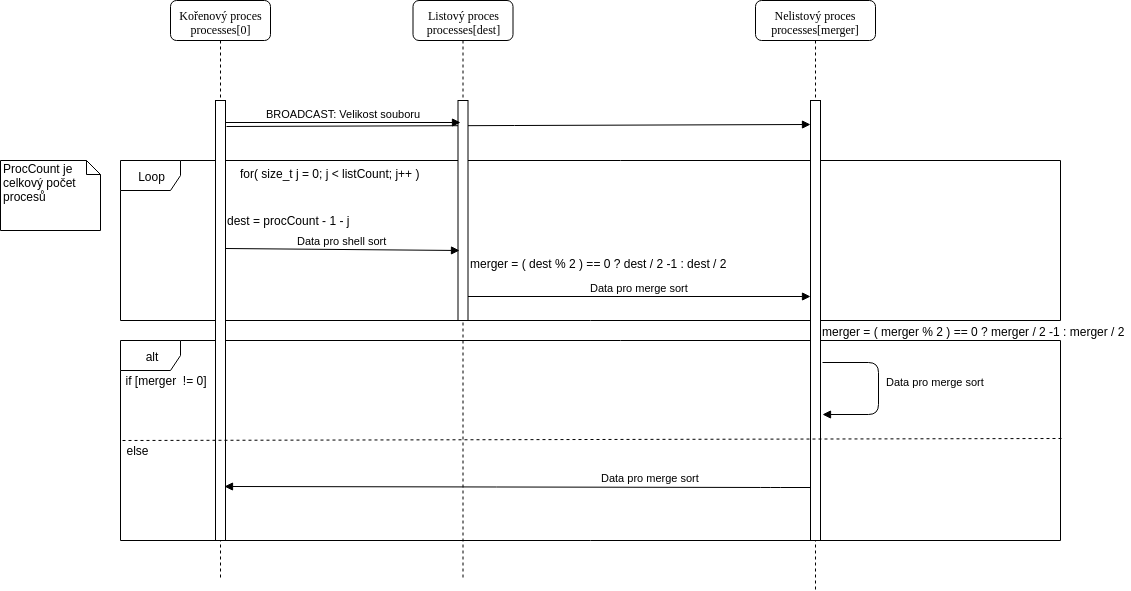

The diagram above was exported from draw.io. Its source (the exported page's mxGraphModel, read from the mxfile embedded in the PNG):
<mxGraphModel dx="1159" dy="621" grid="1" gridSize="10" guides="1" tooltips="1" connect="1" arrows="1" fold="1" page="1" pageScale="1" pageWidth="1100" pageHeight="850" background="#ffffff" math="0" shadow="0">
  <root>
    <mxCell id="0" />
    <mxCell id="1" parent="0" />
    <mxCell id="OzBHx7uJEptJ5HYYZJ5_-22" value="alt" style="shape=umlFrame;whiteSpace=wrap;html=1;" vertex="1" parent="1">
      <mxGeometry x="150" y="420" width="940" height="200" as="geometry" />
    </mxCell>
    <mxCell id="1pzC0Cea-xP-FQImrg1M-4" value="" style="html=1;verticalAlign=bottom;endArrow=block;exitX=1.112;exitY=0.059;exitDx=0;exitDy=0;exitPerimeter=0;entryX=0.013;entryY=0.054;entryDx=0;entryDy=0;entryPerimeter=0;" parent="1" source="QJ_o1t09qERG-NTkXB-T-6" edge="1" target="7baba1c4bc27f4b0-13">
      <mxGeometry x="-0.3594" y="-60" width="80" relative="1" as="geometry">
        <mxPoint x="253" y="224" as="sourcePoint" />
        <mxPoint x="893" y="210" as="targetPoint" />
        <Array as="points" />
        <mxPoint x="-60" y="-60" as="offset" />
      </mxGeometry>
    </mxCell>
    <mxCell id="OzBHx7uJEptJ5HYYZJ5_-9" value="Loop&lt;br&gt;" style="shape=umlFrame;whiteSpace=wrap;html=1;" vertex="1" parent="1">
      <mxGeometry x="150" y="240" width="940" height="160" as="geometry" />
    </mxCell>
    <mxCell id="7baba1c4bc27f4b0-2" value="Listový proces&lt;br&gt;processes[dest]&lt;br&gt;" style="shape=umlLifeline;perimeter=lifelinePerimeter;whiteSpace=wrap;html=1;container=1;collapsible=0;recursiveResize=0;outlineConnect=0;rounded=1;shadow=0;comic=0;labelBackgroundColor=none;strokeColor=#000000;strokeWidth=1;fillColor=#FFFFFF;fontFamily=Verdana;fontSize=12;fontColor=#000000;align=center;" parent="1" vertex="1">
      <mxGeometry x="442.5" y="80" width="100" height="580" as="geometry" />
    </mxCell>
    <mxCell id="7baba1c4bc27f4b0-10" value="" style="html=1;points=[];perimeter=orthogonalPerimeter;rounded=0;shadow=0;comic=0;labelBackgroundColor=none;strokeColor=#000000;strokeWidth=1;fillColor=#FFFFFF;fontFamily=Verdana;fontSize=12;fontColor=#000000;align=center;" parent="7baba1c4bc27f4b0-2" vertex="1">
      <mxGeometry x="45" y="100" width="10" height="220" as="geometry" />
    </mxCell>
    <mxCell id="7baba1c4bc27f4b0-3" value="Nelistový proces&lt;br&gt;processes[merger]&lt;br&gt;" style="shape=umlLifeline;perimeter=lifelinePerimeter;whiteSpace=wrap;html=1;container=1;collapsible=0;recursiveResize=0;outlineConnect=0;rounded=1;shadow=0;comic=0;labelBackgroundColor=none;strokeColor=#000000;strokeWidth=1;fillColor=#FFFFFF;fontFamily=Verdana;fontSize=12;fontColor=#000000;align=center;" parent="1" vertex="1">
      <mxGeometry x="785" y="80" width="120" height="590" as="geometry" />
    </mxCell>
    <mxCell id="7baba1c4bc27f4b0-13" value="" style="html=1;points=[];perimeter=orthogonalPerimeter;rounded=0;shadow=0;comic=0;labelBackgroundColor=none;strokeColor=#000000;strokeWidth=1;fillColor=#FFFFFF;fontFamily=Verdana;fontSize=12;fontColor=#000000;align=center;" parent="7baba1c4bc27f4b0-3" vertex="1">
      <mxGeometry x="55" y="100" width="10" height="440" as="geometry" />
    </mxCell>
    <mxCell id="OzBHx7uJEptJ5HYYZJ5_-32" value="Data pro merge sort&lt;br&gt;" style="html=1;verticalAlign=bottom;endArrow=block;entryX=0.947;entryY=0.748;entryDx=0;entryDy=0;entryPerimeter=0;exitX=0.947;exitY=0.623;exitDx=0;exitDy=0;exitPerimeter=0;" edge="1" parent="7baba1c4bc27f4b0-3">
      <mxGeometry x="0.3171" y="-62" width="80" relative="1" as="geometry">
        <mxPoint x="67" y="362" as="sourcePoint" />
        <mxPoint x="67" y="414" as="targetPoint" />
        <Array as="points">
          <mxPoint x="123" y="362" />
          <mxPoint x="123" y="414" />
        </Array>
        <mxPoint x="57" y="38" as="offset" />
      </mxGeometry>
    </mxCell>
    <mxCell id="QJ_o1t09qERG-NTkXB-T-5" value="Kořenový proces&lt;br&gt;processes[0]&lt;br&gt;" style="shape=umlLifeline;perimeter=lifelinePerimeter;whiteSpace=wrap;html=1;container=1;collapsible=0;recursiveResize=0;outlineConnect=0;rounded=1;shadow=0;comic=0;labelBackgroundColor=none;strokeColor=#000000;strokeWidth=1;fillColor=#FFFFFF;fontFamily=Verdana;fontSize=12;fontColor=#000000;align=center;" parent="1" vertex="1">
      <mxGeometry x="200" y="80" width="100" height="580" as="geometry" />
    </mxCell>
    <mxCell id="QJ_o1t09qERG-NTkXB-T-6" value="" style="html=1;points=[];perimeter=orthogonalPerimeter;rounded=0;shadow=0;comic=0;labelBackgroundColor=none;strokeColor=#000000;strokeWidth=1;fillColor=#FFFFFF;fontFamily=Verdana;fontSize=12;fontColor=#000000;align=center;" parent="QJ_o1t09qERG-NTkXB-T-5" vertex="1">
      <mxGeometry x="45" y="100" width="10" height="440" as="geometry" />
    </mxCell>
    <mxCell id="1pzC0Cea-xP-FQImrg1M-3" value="BROADCAST: Velikost souboru&lt;br&gt;" style="html=1;verticalAlign=bottom;endArrow=block;" parent="1" edge="1">
      <mxGeometry width="80" relative="1" as="geometry">
        <mxPoint x="255" y="202" as="sourcePoint" />
        <mxPoint x="490" y="202" as="targetPoint" />
      </mxGeometry>
    </mxCell>
    <mxCell id="OzBHx7uJEptJ5HYYZJ5_-15" value="for( size_t j = 0; j &amp;lt; listCount; j++ )" style="text;html=1;" vertex="1" parent="1">
      <mxGeometry x="267.5" y="240" width="220" height="30" as="geometry" />
    </mxCell>
    <mxCell id="OzBHx7uJEptJ5HYYZJ5_-18" value="Data pro shell sort&lt;br&gt;" style="html=1;verticalAlign=bottom;endArrow=block;entryX=0.116;entryY=0.681;entryDx=0;entryDy=0;entryPerimeter=0;exitX=0.984;exitY=0.337;exitDx=0;exitDy=0;exitPerimeter=0;" edge="1" parent="1" source="QJ_o1t09qERG-NTkXB-T-6" target="7baba1c4bc27f4b0-10">
      <mxGeometry width="80" relative="1" as="geometry">
        <mxPoint x="260" y="328" as="sourcePoint" />
        <mxPoint x="560" y="325" as="targetPoint" />
      </mxGeometry>
    </mxCell>
    <mxCell id="OzBHx7uJEptJ5HYYZJ5_-19" value="dest = procCount - 1 - j&lt;br&gt;" style="text;html=1;" vertex="1" parent="1">
      <mxGeometry x="255" y="287" width="80" height="30" as="geometry" />
    </mxCell>
    <mxCell id="OzBHx7uJEptJ5HYYZJ5_-20" value="merger = ( dest % 2 ) == 0 ? dest / 2 -1 : dest / 2" style="text;html=1;" vertex="1" parent="1">
      <mxGeometry x="497.5" y="330" width="260" height="30" as="geometry" />
    </mxCell>
    <mxCell id="OzBHx7uJEptJ5HYYZJ5_-21" value="Data pro merge sort&lt;br&gt;" style="html=1;verticalAlign=bottom;endArrow=block;" edge="1" parent="1" source="7baba1c4bc27f4b0-10">
      <mxGeometry width="80" relative="1" as="geometry">
        <mxPoint x="555" y="376" as="sourcePoint" />
        <mxPoint x="840" y="376" as="targetPoint" />
      </mxGeometry>
    </mxCell>
    <mxCell id="OzBHx7uJEptJ5HYYZJ5_-24" value="merger = ( merger % 2 ) == 0 ? merger / 2 -1 : merger / 2" style="text;html=1;" vertex="1" parent="1">
      <mxGeometry x="850" y="398" width="310" height="30" as="geometry" />
    </mxCell>
    <mxCell id="OzBHx7uJEptJ5HYYZJ5_-25" value="" style="endArrow=none;dashed=1;html=1;exitX=0.002;exitY=0.499;exitDx=0;exitDy=0;exitPerimeter=0;entryX=1.004;entryY=0.49;entryDx=0;entryDy=0;entryPerimeter=0;" edge="1" parent="1" source="OzBHx7uJEptJ5HYYZJ5_-22" target="OzBHx7uJEptJ5HYYZJ5_-22">
      <mxGeometry width="50" height="50" relative="1" as="geometry">
        <mxPoint x="170" y="520" as="sourcePoint" />
        <mxPoint x="1190" y="520" as="targetPoint" />
      </mxGeometry>
    </mxCell>
    <mxCell id="OzBHx7uJEptJ5HYYZJ5_-26" value="if [merger&amp;nbsp; != 0]" style="text;html=1;strokeColor=none;fillColor=none;align=center;verticalAlign=middle;whiteSpace=wrap;rounded=0;" vertex="1" parent="1">
      <mxGeometry x="150" y="450" width="90" height="20" as="geometry" />
    </mxCell>
    <mxCell id="OzBHx7uJEptJ5HYYZJ5_-29" value="else" style="text;html=1;strokeColor=none;fillColor=none;align=center;verticalAlign=middle;whiteSpace=wrap;rounded=0;" vertex="1" parent="1">
      <mxGeometry x="154" y="520" width="25" height="20" as="geometry" />
    </mxCell>
    <mxCell id="OzBHx7uJEptJ5HYYZJ5_-33" value="Data pro merge sort&lt;br&gt;" style="html=1;verticalAlign=bottom;endArrow=block;entryX=0.947;entryY=0.878;entryDx=0;entryDy=0;entryPerimeter=0;" edge="1" parent="1" source="7baba1c4bc27f4b0-13" target="QJ_o1t09qERG-NTkXB-T-6">
      <mxGeometry x="-0.454" y="-1" width="80" relative="1" as="geometry">
        <mxPoint x="565" y="386" as="sourcePoint" />
        <mxPoint x="905" y="386" as="targetPoint" />
        <Array as="points">
          <mxPoint x="800" y="567" />
        </Array>
        <mxPoint as="offset" />
      </mxGeometry>
    </mxCell>
    <mxCell id="OzBHx7uJEptJ5HYYZJ5_-36" value="ProcCount je celkový počet procesů" style="shape=note;whiteSpace=wrap;html=1;size=14;verticalAlign=top;align=left;spacingTop=-6;" vertex="1" parent="1">
      <mxGeometry x="30" y="240" width="100" height="70" as="geometry" />
    </mxCell>
  </root>
</mxGraphModel>